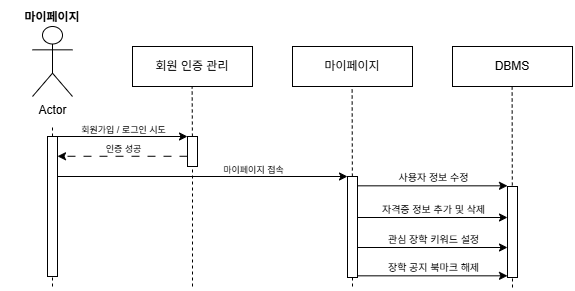

The diagram above was exported from draw.io. Its source (the exported page's mxGraphModel, read from the mxfile embedded in the PNG):
<mxGraphModel dx="1213" dy="828" grid="1" gridSize="10" guides="1" tooltips="1" connect="1" arrows="1" fold="1" page="1" pageScale="1" pageWidth="827" pageHeight="1169" math="0" shadow="0">
  <root>
    <mxCell id="0" />
    <mxCell id="1" parent="0" />
    <mxCell id="2" value="" style="group" vertex="1" connectable="0" parent="1">
      <mxGeometry x="870" y="1155" width="570" height="285" as="geometry" />
    </mxCell>
    <mxCell id="3" value="마이페이지" style="text;html=1;whiteSpace=wrap;strokeColor=none;fillColor=none;align=center;verticalAlign=middle;rounded=0;fontStyle=1" vertex="1" parent="2">
      <mxGeometry width="100" height="30" as="geometry" />
    </mxCell>
    <mxCell id="4" value="" style="group" vertex="1" connectable="0" parent="2">
      <mxGeometry x="30" y="24" width="540" height="261" as="geometry" />
    </mxCell>
    <mxCell id="5" value="Actor" style="shape=umlActor;verticalLabelPosition=bottom;verticalAlign=top;html=1;outlineConnect=0;" vertex="1" parent="4">
      <mxGeometry width="40" height="70" as="geometry" />
    </mxCell>
    <mxCell id="6" value="" style="endArrow=none;dashed=1;html=1;rounded=0;" edge="1" parent="4" source="10">
      <mxGeometry width="50" height="50" relative="1" as="geometry">
        <mxPoint x="20" y="420" as="sourcePoint" />
        <mxPoint x="20" y="100" as="targetPoint" />
      </mxGeometry>
    </mxCell>
    <mxCell id="7" value="" style="endArrow=none;dashed=1;html=1;rounded=0;" edge="1" parent="4" source="16">
      <mxGeometry width="50" height="50" relative="1" as="geometry">
        <mxPoint x="159.6199999999999" y="420" as="sourcePoint" />
        <mxPoint x="159.6199999999999" y="60" as="targetPoint" />
      </mxGeometry>
    </mxCell>
    <mxCell id="8" value="회원 인증 관리" style="whiteSpace=wrap;html=1;" vertex="1" parent="4">
      <mxGeometry x="100" y="20" width="120" height="40" as="geometry" />
    </mxCell>
    <mxCell id="9" value="" style="endArrow=none;dashed=1;html=1;rounded=0;" edge="1" parent="4" target="10">
      <mxGeometry width="50" height="50" relative="1" as="geometry">
        <mxPoint x="20" y="260" as="sourcePoint" />
        <mxPoint x="20" y="60" as="targetPoint" />
      </mxGeometry>
    </mxCell>
    <mxCell id="10" value="" style="rounded=0;whiteSpace=wrap;html=1;" vertex="1" parent="4">
      <mxGeometry x="15" y="110" width="10" height="140" as="geometry" />
    </mxCell>
    <mxCell id="11" value="" style="endArrow=none;dashed=1;html=1;rounded=0;" edge="1" parent="4" source="17">
      <mxGeometry width="50" height="50" relative="1" as="geometry">
        <mxPoint x="319.6199999999999" y="420" as="sourcePoint" />
        <mxPoint x="319.6199999999999" y="60" as="targetPoint" />
      </mxGeometry>
    </mxCell>
    <mxCell id="12" value="마이페이지" style="whiteSpace=wrap;html=1;" vertex="1" parent="4">
      <mxGeometry x="260" y="20" width="120" height="40" as="geometry" />
    </mxCell>
    <mxCell id="13" value="" style="endArrow=none;dashed=1;html=1;rounded=0;" edge="1" parent="4">
      <mxGeometry width="50" height="50" relative="1" as="geometry">
        <mxPoint x="480" y="261" as="sourcePoint" />
        <mxPoint x="479.6199999999999" y="60" as="targetPoint" />
      </mxGeometry>
    </mxCell>
    <mxCell id="14" value="DBMS" style="whiteSpace=wrap;html=1;" vertex="1" parent="4">
      <mxGeometry x="420" y="20" width="120" height="40" as="geometry" />
    </mxCell>
    <mxCell id="15" value="" style="endArrow=none;dashed=1;html=1;rounded=0;" edge="1" parent="4" target="16">
      <mxGeometry width="50" height="50" relative="1" as="geometry">
        <mxPoint x="160" y="110" as="sourcePoint" />
        <mxPoint x="159.6199999999999" y="60" as="targetPoint" />
      </mxGeometry>
    </mxCell>
    <mxCell id="16" value="" style="rounded=0;whiteSpace=wrap;html=1;" vertex="1" parent="4">
      <mxGeometry x="155" y="110" width="10" height="30" as="geometry" />
    </mxCell>
    <mxCell id="17" value="" style="rounded=0;whiteSpace=wrap;html=1;" vertex="1" parent="4">
      <mxGeometry x="315" y="150" width="10" height="101" as="geometry" />
    </mxCell>
    <mxCell id="18" value="" style="rounded=0;whiteSpace=wrap;html=1;" vertex="1" parent="4">
      <mxGeometry x="475" y="160" width="10" height="91" as="geometry" />
    </mxCell>
    <mxCell id="19" value="" style="endArrow=none;dashed=1;html=1;rounded=0;entryX=0.5;entryY=1;entryDx=0;entryDy=0;" edge="1" parent="4" target="16">
      <mxGeometry width="50" height="50" relative="1" as="geometry">
        <mxPoint x="160" y="260" as="sourcePoint" />
        <mxPoint x="170" y="140" as="targetPoint" />
      </mxGeometry>
    </mxCell>
    <mxCell id="20" value="" style="endArrow=none;dashed=1;html=1;rounded=0;entryX=0.5;entryY=1;entryDx=0;entryDy=0;" edge="1" parent="4" target="17">
      <mxGeometry width="50" height="50" relative="1" as="geometry">
        <mxPoint x="320" y="260" as="sourcePoint" />
        <mxPoint x="150" y="270" as="targetPoint" />
      </mxGeometry>
    </mxCell>
    <mxCell id="21" value="" style="endArrow=classic;html=1;rounded=0;exitX=1;exitY=0.5;exitDx=0;exitDy=0;" edge="1" parent="4">
      <mxGeometry width="50" height="50" relative="1" as="geometry">
        <mxPoint x="25" y="150" as="sourcePoint" />
        <mxPoint x="315" y="150" as="targetPoint" />
      </mxGeometry>
    </mxCell>
    <mxCell id="22" value="&lt;font style=&quot;font-size: 9px;&quot;&gt;마이페이지 접속&lt;/font&gt;" style="edgeLabel;html=1;align=center;verticalAlign=middle;resizable=0;points=[];" vertex="1" connectable="0" parent="21">
      <mxGeometry x="0.1586" y="2" relative="1" as="geometry">
        <mxPoint x="27" y="-6" as="offset" />
      </mxGeometry>
    </mxCell>
    <mxCell id="23" value="" style="endArrow=classic;html=1;rounded=0;exitX=1;exitY=1;exitDx=0;exitDy=0;fontSize=9;" edge="1" parent="4">
      <mxGeometry width="50" height="50" relative="1" as="geometry">
        <mxPoint x="325" y="159.32999999999993" as="sourcePoint" />
        <mxPoint x="475" y="159.32999999999993" as="targetPoint" />
      </mxGeometry>
    </mxCell>
    <mxCell id="24" value="&lt;font size=&quot;1&quot;&gt;사용자 정보 수정&lt;/font&gt;" style="edgeLabel;html=1;align=center;verticalAlign=middle;resizable=0;points=[];" vertex="1" connectable="0" parent="23">
      <mxGeometry x="-0.1161" y="-1" relative="1" as="geometry">
        <mxPoint x="9" y="-10" as="offset" />
      </mxGeometry>
    </mxCell>
    <mxCell id="25" value="" style="endArrow=classic;html=1;rounded=0;exitX=1;exitY=1;exitDx=0;exitDy=0;" edge="1" parent="4">
      <mxGeometry width="50" height="50" relative="1" as="geometry">
        <mxPoint x="25" y="110" as="sourcePoint" />
        <mxPoint x="155" y="110" as="targetPoint" />
      </mxGeometry>
    </mxCell>
    <mxCell id="26" value="&lt;font style=&quot;font-size: 9px;&quot;&gt;회원가입 / 로그인 시도&lt;/font&gt;" style="edgeLabel;html=1;align=center;verticalAlign=middle;resizable=0;points=[];" vertex="1" connectable="0" parent="25">
      <mxGeometry x="-0.1161" y="-1" relative="1" as="geometry">
        <mxPoint x="8" y="-9" as="offset" />
      </mxGeometry>
    </mxCell>
    <mxCell id="27" value="" style="endArrow=classic;html=1;rounded=0;exitX=1;exitY=1;exitDx=0;exitDy=0;dashed=1;dashPattern=8 8;" edge="1" parent="4">
      <mxGeometry width="50" height="50" relative="1" as="geometry">
        <mxPoint x="155" y="129.76999999999998" as="sourcePoint" />
        <mxPoint x="25" y="129.76999999999998" as="targetPoint" />
      </mxGeometry>
    </mxCell>
    <mxCell id="28" value="&lt;font style=&quot;font-size: 9px;&quot;&gt;인증 성공&lt;/font&gt;" style="edgeLabel;html=1;align=center;verticalAlign=middle;resizable=0;points=[];" vertex="1" connectable="0" parent="27">
      <mxGeometry x="-0.1161" y="-1" relative="1" as="geometry">
        <mxPoint x="-8" y="-7" as="offset" />
      </mxGeometry>
    </mxCell>
    <mxCell id="29" value="" style="endArrow=classic;html=1;rounded=0;exitX=1;exitY=1;exitDx=0;exitDy=0;fontSize=9;" edge="1" parent="4">
      <mxGeometry width="50" height="50" relative="1" as="geometry">
        <mxPoint x="325" y="191" as="sourcePoint" />
        <mxPoint x="475" y="191" as="targetPoint" />
      </mxGeometry>
    </mxCell>
    <mxCell id="30" value="&lt;font size=&quot;1&quot;&gt;자격증 정보 추가 및 삭제&lt;/font&gt;" style="edgeLabel;html=1;align=center;verticalAlign=middle;resizable=0;points=[];" vertex="1" connectable="0" parent="29">
      <mxGeometry x="-0.1161" y="-1" relative="1" as="geometry">
        <mxPoint x="9" y="-10" as="offset" />
      </mxGeometry>
    </mxCell>
    <mxCell id="31" value="" style="endArrow=classic;html=1;rounded=0;exitX=1;exitY=1;exitDx=0;exitDy=0;fontSize=9;" edge="1" parent="4">
      <mxGeometry width="50" height="50" relative="1" as="geometry">
        <mxPoint x="325" y="221" as="sourcePoint" />
        <mxPoint x="475" y="221" as="targetPoint" />
      </mxGeometry>
    </mxCell>
    <mxCell id="32" value="&lt;font size=&quot;1&quot;&gt;관심 장학 키워드 설정&lt;/font&gt;" style="edgeLabel;html=1;align=center;verticalAlign=middle;resizable=0;points=[];" vertex="1" connectable="0" parent="31">
      <mxGeometry x="-0.1161" y="-1" relative="1" as="geometry">
        <mxPoint x="9" y="-10" as="offset" />
      </mxGeometry>
    </mxCell>
    <mxCell id="33" value="" style="endArrow=classic;html=1;rounded=0;exitX=1;exitY=1;exitDx=0;exitDy=0;fontSize=9;" edge="1" parent="4">
      <mxGeometry width="50" height="50" relative="1" as="geometry">
        <mxPoint x="325" y="249.32999999999993" as="sourcePoint" />
        <mxPoint x="475" y="249.32999999999993" as="targetPoint" />
      </mxGeometry>
    </mxCell>
    <mxCell id="34" value="&lt;font size=&quot;1&quot;&gt;장학 공지 북마크 해제&lt;/font&gt;" style="edgeLabel;html=1;align=center;verticalAlign=middle;resizable=0;points=[];" vertex="1" connectable="0" parent="33">
      <mxGeometry x="-0.1161" y="-1" relative="1" as="geometry">
        <mxPoint x="9" y="-10" as="offset" />
      </mxGeometry>
    </mxCell>
  </root>
</mxGraphModel>